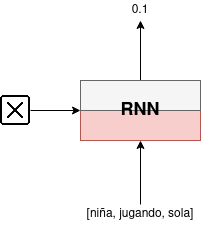

The diagram above was exported from draw.io. Its source (the exported page's mxGraphModel, read from the mxfile embedded in the PNG):
<mxGraphModel dx="920" dy="1356" grid="1" gridSize="10" guides="1" tooltips="1" connect="1" arrows="1" fold="1" page="1" pageScale="1" pageWidth="1169" pageHeight="827" math="0" shadow="0">
  <root>
    <mxCell id="0" />
    <mxCell id="1" parent="0" />
    <mxCell id="2" style="edgeStyle=orthogonalEdgeStyle;rounded=0;orthogonalLoop=1;jettySize=auto;html=1;exitX=0.5;exitY=0;exitDx=0;exitDy=0;entryX=0.5;entryY=1;entryDx=0;entryDy=0;" edge="1" target="7" parent="1">
      <mxGeometry relative="1" as="geometry">
        <mxPoint x="220" y="290" as="sourcePoint" />
      </mxGeometry>
    </mxCell>
    <mxCell id="3" style="edgeStyle=orthogonalEdgeStyle;rounded=0;orthogonalLoop=1;jettySize=auto;html=1;exitX=0.5;exitY=0;exitDx=0;exitDy=0;entryX=0.5;entryY=1;entryDx=0;entryDy=0;" edge="1" source="4" parent="1">
      <mxGeometry relative="1" as="geometry">
        <mxPoint x="220" y="350" as="targetPoint" />
      </mxGeometry>
    </mxCell>
    <mxCell id="4" value="[niña, jugando, sola]" style="text;html=1;strokeColor=none;fillColor=none;align=center;verticalAlign=middle;whiteSpace=wrap;rounded=0;" vertex="1" parent="1">
      <mxGeometry x="160" y="414" width="120" height="20" as="geometry" />
    </mxCell>
    <mxCell id="5" style="edgeStyle=orthogonalEdgeStyle;rounded=0;orthogonalLoop=1;jettySize=auto;html=1;exitX=1;exitY=0.5;exitDx=0;exitDy=0;entryX=0;entryY=0.5;entryDx=0;entryDy=0;" edge="1" source="6" parent="1">
      <mxGeometry relative="1" as="geometry">
        <mxPoint x="160" y="320" as="targetPoint" />
      </mxGeometry>
    </mxCell>
    <mxCell id="6" value="" style="shape=image;html=1;verticalAlign=top;verticalLabelPosition=bottom;labelBackgroundColor=#ffffff;imageAspect=0;aspect=fixed;image=https://cdn1.iconfinder.com/data/icons/free-education-set/32/wrong-128.png" vertex="1" parent="1">
      <mxGeometry x="80" y="305" width="30" height="30" as="geometry" />
    </mxCell>
    <mxCell id="7" value="0.1" style="text;html=1;strokeColor=none;fillColor=none;align=center;verticalAlign=middle;whiteSpace=wrap;rounded=0;" vertex="1" parent="1">
      <mxGeometry x="160" y="210" width="120" height="20" as="geometry" />
    </mxCell>
    <mxCell id="8" value="" style="rounded=0;whiteSpace=wrap;html=1;fillColor=#f8cecc;strokeColor=#b85450;" vertex="1" parent="1">
      <mxGeometry x="160" y="320" width="120" height="30" as="geometry" />
    </mxCell>
    <mxCell id="9" value="" style="rounded=0;whiteSpace=wrap;html=1;fillColor=#f5f5f5;strokeColor=#666666;fontColor=#333333;" vertex="1" parent="1">
      <mxGeometry x="160" y="290" width="120" height="30" as="geometry" />
    </mxCell>
    <mxCell id="10" value="RNN" style="rounded=0;whiteSpace=wrap;html=1;fillColor=none;strokeColor=none;fontSize=18;fontStyle=1" vertex="1" parent="1">
      <mxGeometry x="160" y="290" width="120" height="60" as="geometry" />
    </mxCell>
  </root>
</mxGraphModel>